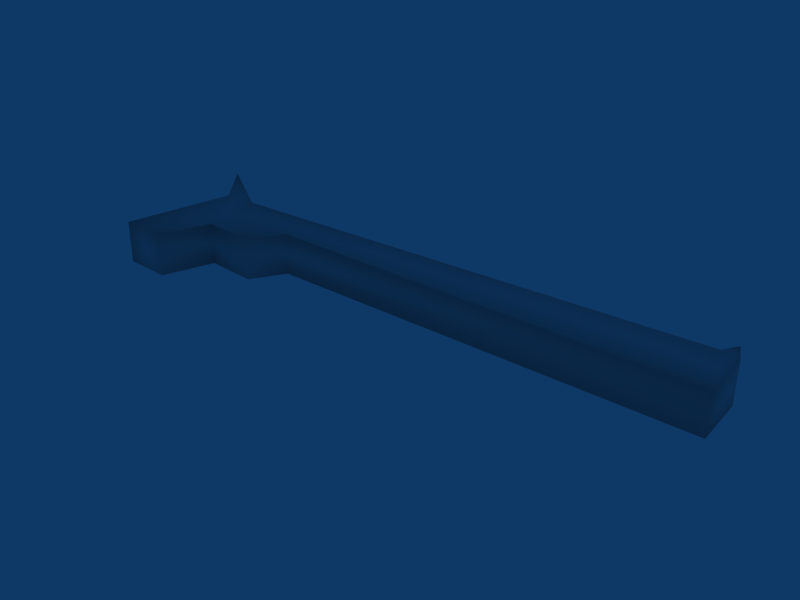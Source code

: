 # Source: big_pistol.blend  (saved by Blender 2.49.2; exported with 4.5.12 LTS)
import bpy
from mathutils import Matrix  # noqa: F401  (used for matrix-valued properties, if any)

bpy.ops.wm.read_factory_settings(use_empty=True)
scene = bpy.context.scene
scene.name = 'Scene'

# ---- collections
col_collection_1 = bpy.data.collections.new('Collection 1'); scene.collection.children.link(col_collection_1)

# ---- world
world_world = bpy.data.worlds.new('World'); scene.world = world_world
world_world.color = (0.05656, 0.2208, 0.4)
world_world.use_sun_shadow = False
world_world.sun_shadow_jitter_overblur = 0.0
world_world.cycles.sampling_method = 'MANUAL'
world_world.cycles.sample_map_resolution = 256

# ---- meshes
me_emptymesh = bpy.data.meshes.new('EmptyMesh')
me_emptymesh.from_pydata([(-0.722, -0.02981, -0.1571), (-0.5192, 0.8193, -0.1473), (-0.823, 1.198, -0.1412), (-0.2751, 0.8471, -0.1558), (3.643, 1.064, -0.1739), (3.703, 1.217, -0.1917), (3.768, 1.075, -0.2027), (3.785, 0.6721, -0.2304), (0.324, 0.6257, -0.1853), (0.1727, 0.3534, -0.1792), (-0.227, 0.3684, -0.1684), (-0.3572, -0.04176, -0.1624), (-0.7167, -0.03448, 0.1788), (-0.5139, 0.8146, 0.1885), (-0.8177, 1.193, 0.1947), (-0.2698, 0.8424, 0.18), (3.648, 1.059, 0.162), (3.708, 1.212, 0.1441), (3.774, 1.071, 0.1331), (3.79, 0.6674, 0.1054), (0.3293, 0.6211, 0.1506), (0.178, 0.3487, 0.1566), (-0.2216, 0.3638, 0.1674), (-0.3518, -0.04643, 0.1735)], [], [(0, 11, 23), (0, 23, 12), (0, 12, 1), (1, 12, 13), (1, 13, 14), (1, 14, 2), (2, 14, 15), (2, 15, 3), (3, 15, 16), (3, 16, 4), (4, 16, 17), (4, 17, 5), (5, 17, 6), (6, 17, 18), (6, 18, 7), (7, 18, 19), (7, 19, 8), (8, 19, 20), (8, 20, 21), (8, 21, 9), (9, 21, 22), (9, 22, 10), (10, 22, 23), (10, 23, 11), (13, 15, 14), (13, 22, 15), (12, 22, 13), (12, 23, 22), (15, 22, 21), (15, 21, 20), (15, 20, 16), (16, 20, 19), (16, 19, 18), (16, 18, 17), (4, 5, 6), (4, 6, 7), (4, 7, 8), (3, 4, 8), (3, 8, 9), (3, 9, 10), (1, 3, 10), (0, 1, 10), (0, 10, 11), (1, 2, 3)])
me_emptymesh.polygons.foreach_set('use_smooth', [True] * 44)
_uv = me_emptymesh.uv_layers.new(name='UVTex')
_uv.uv.foreach_set('vector', [0.8725, 0.5687, 0.8726, 0.4894, 0.9654, 0.4894, 0.8725, 0.5687, 0.9654, 0.4894, 0.9652, 0.5687, 0.8725, 1.592e-05, 0.9652, 0.0, 0.8729, 0.1896, 0.8729, 0.1896, 0.9652, 0.0, 0.9656, 0.1896, 0.8725, 0.6416, 0.8725, 0.5687, 0.9559, 0.5695, 0.8725, 0.6416, 0.9559, 0.5695, 0.956, 0.6425, 0.6861, 0.0, 0.7788, 0.0006525, 0.7772, 0.1153, 0.6861, 0.0, 0.7772, 0.1153, 0.6845, 0.1146, 0.6845, 0.1146, 0.7772, 0.1153, 0.7789, 0.9675, 0.6845, 0.1146, 0.7789, 0.9675, 0.6861, 0.9669, 0.9988, 0.6462, 1.0, 0.7191, 0.9548, 0.7154, 0.9988, 0.6462, 0.9548, 0.7154, 0.9536, 0.6425, 0.8727, 0.1937, 0.9653, 0.1896, 0.8725, 0.2219, 0.8725, 0.2219, 0.9653, 0.1896, 0.9651, 0.2178, 0.8725, 0.2219, 0.9651, 0.2178, 0.8726, 0.308, 0.8726, 0.308, 0.9651, 0.2178, 0.9652, 0.3039, 0.7789, 0.0002582, 0.8716, 0.0, 0.7797, 0.752, 0.7797, 0.752, 0.8716, 0.0, 0.8725, 0.7517, 0.9536, 0.6425, 0.9534, 0.7154, 0.8725, 0.7169, 0.9536, 0.6425, 0.8725, 0.7169, 0.8727, 0.644, 0.8725, 0.402, 0.9652, 0.4026, 0.9654, 0.4894, 0.8725, 0.402, 0.9654, 0.4894, 0.8727, 0.4888, 0.8725, 0.308, 0.9652, 0.3095, 0.9655, 0.402, 0.8725, 0.308, 0.9655, 0.402, 0.8728, 0.4005, 0.2375, 0.9347, 0.2445, 0.8816, 0.3422, 1.0, 0.2375, 0.9347, 0.1125, 0.8719, 0.2445, 0.8816, 0.004013, 0.9801, 0.1125, 0.8719, 0.2375, 0.9347, 0.004013, 0.9801, 0.0, 0.9009, 0.1125, 0.8719, 0.2445, 0.8816, 0.1125, 0.8719, 0.1074, 0.7851, 0.2445, 0.8816, 0.1074, 0.7851, 0.1819, 0.7517, 0.2445, 0.8816, 0.1819, 0.7517, 0.2973, 0.03041, 0.2973, 0.03041, 0.1819, 0.7517, 0.1879, 0.0, 0.2973, 0.03041, 0.1879, 0.0, 0.2995, 0.002955, 0.2973, 0.03041, 0.2995, 0.002955, 0.3389, 0.01692, 0.6395, 0.9696, 0.6812, 0.9831, 0.6418, 0.997, 0.6395, 0.9696, 0.6418, 0.997, 0.5302, 1.0, 0.6395, 0.9696, 0.5302, 1.0, 0.5242, 0.2483, 0.5868, 0.1184, 0.6395, 0.9696, 0.5242, 0.2483, 0.5868, 0.1184, 0.5242, 0.2483, 0.4496, 0.2149, 0.5868, 0.1184, 0.4496, 0.2149, 0.4547, 0.1281, 0.5797, 0.06534, 0.5868, 0.1184, 0.4547, 0.1281, 0.3462, 0.01988, 0.5797, 0.06534, 0.4547, 0.1281, 0.3462, 0.01988, 0.4547, 0.1281, 0.3422, 0.09911, 0.5797, 0.06534, 0.6845, 0.0, 0.5868, 0.1184])
me_emptymesh.use_remesh_preserve_volume = False
me_emptymesh.use_remesh_preserve_attributes = False
me_emptymesh.use_mirror_vertex_groups = False
me_emptymesh.update()
arm_armature = bpy.data.armatures.new('Armature')  # bones are not reproduced

# ---- objects
ob_armature = bpy.data.objects.new('Armature', arm_armature)
ob_emptymesh = bpy.data.objects.new('EmptyMesh', me_emptymesh)

# ---- transforms, parenting, visibility, modifiers, constraints
ob_armature.location = (0.0, 0.6328, 0.0)
ob_armature.lock_rotations_4d = False
ob_armature.empty_display_type = 'ARROWS'
ob_armature.show_in_front = True
ob_armature.lineart.crease_threshold = 0.0
ob_emptymesh.location = (0.0, 0.0, 0.0)
ob_emptymesh.lock_rotations_4d = False
ob_emptymesh.empty_display_type = 'ARROWS'
ob_emptymesh.lineart.crease_threshold = 0.0

# ---- collection membership
col_collection_1.objects.link(ob_armature)
col_collection_1.objects.link(ob_emptymesh)

# ---- scene / render settings (as saved in the file)
scene.frame_start = 1; scene.frame_end = 250; scene.frame_set(1)
scene.render.engine = 'BLENDER_EEVEE_NEXT'
scene.render.image_settings.file_format = 'JPEG'
scene.render.image_settings.color_mode = 'RGB'
scene.render.image_settings.compression = 90
scene.render.resolution_x = 800
scene.render.resolution_y = 600
scene.render.pixel_aspect_x = 100.0
scene.render.pixel_aspect_y = 100.0
scene.render.fps = 25
scene.render.dither_intensity = 0.0
scene.render.use_compositing = False
scene.render.use_sequencer = False
scene.render.bake_margin = 2
scene.render.bake_bias = 0.0
scene.render.use_stamp_time = False
scene.render.use_stamp_date = False
scene.render.use_stamp_frame = False
scene.render.use_stamp_camera = False
scene.render.use_stamp_scene = False
scene.render.use_stamp_filename = False
scene.render.use_stamp_render_time = False
scene.render.stamp_font_size = 0
scene.cycles.use_denoising = False
scene.cycles.samples = 10
scene.cycles.sampling_pattern = 'TABULATED_SOBOL'
scene.cycles.light_sampling_threshold = 0.0
scene.cycles.use_adaptive_sampling = False
scene.cycles.use_light_tree = False
scene.cycles.blur_glossy = 0.0
scene.cycles.volume_bounces = 1
scene.cycles.pixel_filter_type = 'GAUSSIAN'
scene.cycles.sample_clamp_indirect = 0.0
scene.view_settings.view_transform = 'Raw'
bpy.context.view_layer.update()

# ---- added for rendering (the .blend has no active camera): camera
cam_auto = bpy.data.cameras.new('AutoCamera')
cam_auto.lens = 50.0
cam_auto.sensor_width = 36.0
cam_auto.clip_end = 1000.0
ob_auto_camera = bpy.data.objects.new('AutoCamera', cam_auto)
scene.collection.objects.link(ob_auto_camera)
ob_auto_camera.location = (5.92604, -4.74577, 3.53622)
ob_auto_camera.rotation_euler = (1.09748, -7.21219e-08, 0.694738)
scene.camera = ob_auto_camera
bpy.context.view_layer.update()
